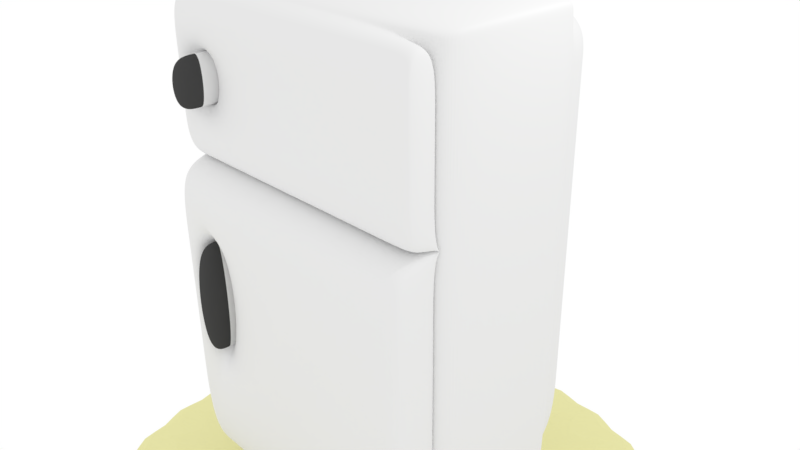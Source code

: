 # Source: Fridge.blend  (saved by Blender 2.77.0; exported with 4.5.12 LTS)
import bpy
from mathutils import Matrix  # noqa: F401  (used for matrix-valued properties, if any)

bpy.ops.wm.read_factory_settings(use_empty=True)
scene = bpy.context.scene
scene.name = 'Scene'

# ---- collections
col_collection_1 = bpy.data.collections.new('Collection 1'); scene.collection.children.link(col_collection_1)

# ---- materials (node trees are filled in below, after node groups)
mat_material_003 = bpy.data.materials.new('Material.003')
mat_material_003.alpha_threshold = 0.0
mat_material_003.roughness = 0.5
mat_material_001 = bpy.data.materials.new('Material.001')
mat_material_001.alpha_threshold = 0.0
mat_material_001.roughness = 0.5
mat_material = bpy.data.materials.new('Material')
mat_material.alpha_threshold = 0.0
mat_material.roughness = 0.5
mat_material.line_color = (0.0, 0.0, 0.0, 1.0)

# ---- material node trees
mat_material_003.use_nodes = True; mat_material_003.node_tree.nodes.clear()
_N = mat_material_003.node_tree.nodes; _L = mat_material_003.node_tree.links
n0 = _N.new('ShaderNodeOutputMaterial'); n0.name = 'Material Output'; n0.location = (300, 300)
n1 = _N.new('ShaderNodeBsdfDiffuse'); n1.name = 'Diffuse BSDF'; n1.location = (10, 300)
n1.inputs[0].default_value = (0.8, 0.7765, 0.3953, 1.0)
_L.new(n1.outputs[0], n0.inputs[0])
n0.is_active_output = True
mat_material_001.use_nodes = True; mat_material_001.node_tree.nodes.clear()
_N = mat_material_001.node_tree.nodes; _L = mat_material_001.node_tree.links
n0 = _N.new('ShaderNodeOutputMaterial'); n0.name = 'Material Output'; n0.location = (300, 300)
n1 = _N.new('ShaderNodeBsdfDiffuse'); n1.name = 'Diffuse BSDF'; n1.location = (10, 300)
n1.inputs[0].default_value = (0.06072, 0.06072, 0.06072, 1.0)
_L.new(n1.outputs[0], n0.inputs[0])
n0.is_active_output = True

# ---- world
world_world = bpy.data.worlds.new('World'); scene.world = world_world
world_world.color = (1.0, 1.0, 1.0)
world_world.use_sun_shadow = False
world_world.sun_shadow_jitter_overblur = 0.0
world_world.cycles.sampling_method = 'MANUAL'

# ---- cameras
cam_camera = bpy.data.cameras.new('Camera')
cam_camera.clip_end = 100.0
cam_camera.lens = 35.0
cam_camera.sensor_width = 32.0
cam_camera.sensor_height = 18.0
cam_camera.ortho_scale = 7.314
cam_camera.dof.focus_distance = 0.0

# ---- lights
light_lamp = bpy.data.lights.new('Lamp', 'POINT')
light_lamp.transmission_factor = 0.0
light_lamp.cutoff_distance = 30.0
light_lamp.energy = 100.0
light_lamp.shadow_buffer_clip_start = 1.001
light_lamp.shadow_soft_size = 0.1
light_lamp.shadow_maximum_resolution = 0.006
light_lamp.use_absolute_resolution = True

# ---- meshes
me_cylinder = bpy.data.meshes.new('Cylinder')
me_cylinder.from_pydata([(0.0, 1.0, -1.0), (0.0, 1.0, 1.0), (0.1951, 0.9808, -1.0), (0.1951, 0.9808, 1.0), (0.3827, 0.9239, -1.0), (0.3827, 0.9239, 1.0), (0.5556, 0.8315, -1.0), (0.5556, 0.8315, 1.0), (0.7071, 0.7071, -1.0), (0.7071, 0.7071, 1.0), (0.8315, 0.5556, -1.0), (0.8315, 0.5556, 1.0), (0.9239, 0.3827, -1.0), (0.9239, 0.3827, 1.0), (0.9808, 0.1951, -1.0), (0.9808, 0.1951, 1.0), (1.0, 7.55e-08, -1.0), (1.0, 7.55e-08, 1.0), (0.9808, -0.1951, -1.0), (0.9808, -0.1951, 1.0), (0.9239, -0.3827, -1.0), (0.9239, -0.3827, 1.0), (0.8315, -0.5556, -1.0), (0.8315, -0.5556, 1.0), (0.7071, -0.7071, -1.0), (0.7071, -0.7071, 1.0), (0.5556, -0.8315, -1.0), (0.5556, -0.8315, 1.0), (0.3827, -0.9239, -1.0), (0.3827, -0.9239, 1.0), (0.1951, -0.9808, -1.0), (0.1951, -0.9808, 1.0), (-3.258e-07, -1.0, -1.0), (-3.258e-07, -1.0, 1.0), (-0.1951, -0.9808, -1.0), (-0.1951, -0.9808, 1.0), (-0.3827, -0.9239, -1.0), (-0.3827, -0.9239, 1.0), (-0.5556, -0.8315, -1.0), (-0.5556, -0.8315, 1.0), (-0.7071, -0.7071, -1.0), (-0.7071, -0.7071, 1.0), (-0.8315, -0.5556, -1.0), (-0.8315, -0.5556, 1.0), (-0.9239, -0.3827, -1.0), (-0.9239, -0.3827, 1.0), (-0.9808, -0.1951, -1.0), (-0.9808, -0.1951, 1.0), (-1.0, 9.656e-07, -1.0), (-1.0, 9.656e-07, 1.0), (-0.9808, 0.1951, -1.0), (-0.9808, 0.1951, 1.0), (-0.9239, 0.3827, -1.0), (-0.9239, 0.3827, 1.0), (-0.8315, 0.5556, -1.0), (-0.8315, 0.5556, 1.0), (-0.7071, 0.7071, -1.0), (-0.7071, 0.7071, 1.0), (-0.5556, 0.8315, -1.0), (-0.5556, 0.8315, 1.0), (-0.3827, 0.9239, -1.0), (-0.3827, 0.9239, 1.0), (-0.1951, 0.9808, -1.0), (-0.1951, 0.9808, 1.0)], [], [(0, 1, 3, 2), (2, 3, 5, 4), (4, 5, 7, 6), (6, 7, 9, 8), (8, 9, 11, 10), (10, 11, 13, 12), (12, 13, 15, 14), (14, 15, 17, 16), (16, 17, 19, 18), (18, 19, 21, 20), (20, 21, 23, 22), (22, 23, 25, 24), (24, 25, 27, 26), (26, 27, 29, 28), (28, 29, 31, 30), (30, 31, 33, 32), (32, 33, 35, 34), (34, 35, 37, 36), (36, 37, 39, 38), (38, 39, 41, 40), (40, 41, 43, 42), (42, 43, 45, 44), (44, 45, 47, 46), (46, 47, 49, 48), (48, 49, 51, 50), (50, 51, 53, 52), (52, 53, 55, 54), (54, 55, 57, 56), (56, 57, 59, 58), (58, 59, 61, 60), (3, 1, 63, 61, 59, 57, 55, 53, 51, 49, 47, 45, 43, 41, 39, 37, 35, 33, 31, 29, 27, 25, 23, 21, 19, 17, 15, 13, 11, 9, 7, 5), (60, 61, 63, 62), (62, 63, 1, 0), (0, 2, 4, 6, 8, 10, 12, 14, 16, 18, 20, 22, 24, 26, 28, 30, 32, 34, 36, 38, 40, 42, 44, 46, 48, 50, 52, 54, 56, 58, 60, 62)])
me_cylinder.materials.append(mat_material_003)
me_cylinder.use_remesh_preserve_volume = False
me_cylinder.use_remesh_preserve_attributes = False
me_cylinder.use_mirror_vertex_groups = False
me_cylinder.update()
me_cube_001 = bpy.data.meshes.new('Cube.001')
me_cube_001.from_pydata([(-0.5884, -1.4, 0.06654), (-0.6944, -1.4, 0.06654), (-0.6944, -1.4, -0.4456), (-0.5884, -1.4, -0.4456), (-0.6944, -1.4, 0.7634), (-0.6944, -1.4, 0.5587), (-0.5884, -1.4, 0.7634), (-0.5884, -1.4, 0.5587), (-0.5884, -1.752, 0.06654), (-0.6944, -1.752, 0.06654), (-0.6944, -1.752, -0.4456), (-0.5884, -1.752, -0.4456), (-0.6944, -1.752, 0.7634), (-0.6944, -1.752, 0.5587), (-0.5884, -1.752, 0.7634), (-0.5884, -1.752, 0.5587)], [], [(2, 3, 11, 10), (7, 6, 14, 15), (11, 8, 9, 10), (15, 14, 12, 13), (1, 2, 10, 9), (5, 7, 15, 13), (4, 5, 13, 12), (3, 0, 8, 11), (0, 1, 9, 8), (6, 4, 12, 14)])
me_cube_001.materials.append(mat_material_001)
me_cube_001.use_remesh_preserve_volume = False
me_cube_001.use_remesh_preserve_attributes = False
me_cube_001.use_mirror_vertex_groups = False
me_cube_001.update()
me_cube = bpy.data.meshes.new('Cube')
me_cube.from_pydata([(1.0, 1.0, -1.0), (1.0, -1.0, -1.0), (-1.0, -1.0, -1.0), (-1.0, 1.0, -1.0), (1.0, 1.0, 1.0), (1.0, -1.0, 1.0), (-1.0, -1.0, 1.0), (-1.0, 1.0, 1.0), (-0.8653, 1.0, -1.0), (-0.8653, -1.0, -1.0), (-0.8653, 1.0, 1.0), (-0.8653, -1.0, 1.0), (0.8766, 1.0, -1.0), (0.8766, -1.0, -1.0), (0.8766, 1.0, 1.0), (0.8766, -1.0, 1.0), (1.0, 1.0, 0.3541), (1.0, -1.0, 0.3541), (-1.0, -1.0, 0.3541), (-1.0, 1.0, 0.3541), (-0.8653, 1.0, 0.3541), (-0.8653, -1.0, 0.3541), (0.8766, -1.0, 0.3541), (0.8766, 1.0, 0.3541), (1.0, 1.0, 0.9681), (1.0, -1.0, 0.9681), (-1.0, -1.0, 0.9681), (-1.0, 1.0, 0.9681), (-0.8653, 1.0, 0.9681), (0.8766, 1.0, 0.9681), (-0.8653, -1.0, 0.9681), (0.8766, -1.0, 0.9681), (-0.8653, -1.0, -0.9578), (0.8766, -1.0, -0.9578), (1.0, 1.0, -0.9578), (1.0, -1.0, -0.9578), (-1.0, -1.0, -0.9578), (-1.0, 1.0, -0.9578), (-0.8653, 1.0, -0.9578), (0.8766, 1.0, -0.9578), (-0.6944, 1.0, -1.0), (-0.6944, -1.0, -1.0), (-0.6944, 1.0, 1.0), (-0.6944, -1.0, 1.0), (-0.6944, -1.0, 0.3541), (-0.6944, 1.0, 0.3541), (-0.6944, 1.0, 0.9681), (-0.6944, -1.0, 0.9681), (-0.6944, -1.0, -0.9578), (-0.6944, 1.0, -0.9578), (-0.5884, 1.0, -1.0), (-0.5884, -1.0, -1.0), (-0.5884, 1.0, 1.0), (-0.5884, -1.0, 1.0), (-0.5884, -1.0, 0.3541), (-0.5884, 1.0, 0.3541), (-0.5884, 1.0, 0.9681), (-0.5884, -1.0, 0.9681), (-0.5884, -1.0, -0.9578), (-0.5884, 1.0, -0.9578), (1.0, 1.0, 0.06654), (1.0, -1.0, 0.06654), (-1.0, -1.0, 0.06654), (-1.0, 1.0, 0.06654), (-0.8653, 1.0, 0.06654), (0.8766, 1.0, 0.06654), (-0.8653, -1.0, 0.06654), (0.8766, -1.0, 0.06654), (-0.6944, 1.0, 0.06654), (-0.6944, -1.0, 0.06654), (-0.5884, -1.0, 0.06654), (-0.5884, 1.0, 0.06654), (-0.8653, -1.0, -0.4456), (0.8766, -1.0, -0.4456), (-0.6944, -1.0, -0.4456), (-0.5884, -1.0, -0.4456), (1.0, 1.0, -0.4456), (1.0, -1.0, -0.4456), (-1.0, -1.0, -0.4456), (-1.0, 1.0, -0.4456), (-0.8653, 1.0, -0.4456), (0.8766, 1.0, -0.4456), (-0.6944, 1.0, -0.4456), (-0.5884, 1.0, -0.4456), (-0.8653, -1.0, 0.7634), (-0.8653, -1.0, 0.5587), (0.8766, -1.0, 0.7634), (0.8766, -1.0, 0.5587), (1.0, 1.0, 0.5587), (1.0, 1.0, 0.7634), (1.0, -1.0, 0.5587), (1.0, -1.0, 0.7634), (-1.0, -1.0, 0.5587), (-1.0, -1.0, 0.7634), (-1.0, 1.0, 0.5587), (-1.0, 1.0, 0.7634), (-0.8653, 1.0, 0.5587), (-0.8653, 1.0, 0.7634), (0.8766, 1.0, 0.5587), (0.8766, 1.0, 0.7634), (-0.6944, -1.0, 0.7634), (-0.6944, -1.0, 0.5587), (-0.6944, 1.0, 0.5587), (-0.6944, 1.0, 0.7634), (-0.5884, 1.0, 0.5587), (-0.5884, 1.0, 0.7634), (-0.5884, -1.0, 0.7634), (-0.5884, -1.0, 0.5587), (-0.5884, -1.4, 0.06654), (-0.6944, -1.4, 0.06654), (-0.6944, -1.4, -0.4456), (-0.5884, -1.4, -0.4456), (-0.6944, -1.4, 0.7634), (-0.6944, -1.4, 0.5587), (-0.5884, -1.4, 0.7634), (-0.5884, -1.4, 0.5587), (-0.8653, -1.429, 0.5587), (-0.8653, -1.429, 0.3541), (0.8766, -1.429, 0.5587), (0.8766, -1.429, 0.3541), (-0.6944, -1.429, 0.3541), (-0.6944, -1.429, 0.9681), (-0.8653, -1.429, 0.9681), (-0.5884, -1.429, 0.3541), (-0.5884, -1.429, 0.9681), (-0.6944, -1.429, 0.5587), (0.8766, -1.429, 0.9681), (-0.5884, -1.429, 0.5587), (-0.8653, -1.429, 0.7634), (0.8766, -1.429, 0.7634), (-0.6944, -1.429, 0.7634), (-0.5884, -1.429, 0.7634), (-0.6944, -1.623, 0.3541), (-0.8653, -1.623, 0.3541), (-0.8653, -1.623, -0.4456), (-0.8653, -1.623, -0.9578), (0.8766, -1.623, -0.4456), (0.8766, -1.623, -0.9578), (-0.6944, -1.623, -0.9578), (-0.5884, -1.623, 0.3541), (-0.5884, -1.623, -0.9578), (-0.6944, -1.623, -0.4456), (0.8766, -1.623, 0.3541), (-0.5884, -1.623, -0.4456), (-0.8653, -1.623, 0.06654), (0.8766, -1.623, 0.06654), (-0.6944, -1.623, 0.06654), (-0.5884, -1.623, 0.06654), (0.9378, -1.0, 0.5587), (0.9378, -1.0, 0.3541), (0.9378, -1.0, -0.4456), (0.9378, -1.0, -0.9578), (0.9378, -1.0, 0.06654), (0.9378, -1.623, -0.4456), (0.9378, -1.623, 0.06654), (0.9378, -1.623, -0.9578), (0.9378, -1.0, 0.9681), (0.9378, -1.0, 0.7634), (0.9378, -1.429, 0.9681), (0.9378, -1.429, 0.5587), (0.9378, -1.429, 0.3541), (0.9378, -1.429, 0.7634), (0.9378, -1.623, 0.3541), (0.8766, 1.912, 0.06654), (0.8766, 1.912, 0.3541), (0.8766, 1.912, 0.7634), (0.8766, 1.912, 0.9681), (-0.5884, 1.912, 0.3541), (-0.5884, 1.912, 0.9681), (0.8766, 1.912, -0.9578), (-0.5884, 1.912, -0.9578), (-0.5884, 1.912, 0.7634), (-0.5884, 1.912, 0.06654), (0.8766, 1.912, -0.4456), (-0.5884, 1.912, -0.4456), (0.8766, 1.912, 0.5587), (-0.5884, 1.912, 0.5587)], [], [(8, 9, 2, 3), (10, 7, 6, 11), (24, 4, 5, 25), (30, 11, 6, 26), (26, 6, 7, 27), (38, 8, 3, 37), (49, 40, 8, 38), (47, 43, 11, 30), (42, 10, 11, 43), (40, 41, 9, 8), (0, 1, 13, 12), (4, 14, 15, 5), (25, 5, 15, 31), (34, 0, 12, 39), (88, 16, 23, 98), (61, 17, 22, 67), (22, 142, 162, 149), (102, 45, 20, 96), (96, 20, 19, 94), (62, 18, 19, 63), (66, 21, 18, 62), (60, 16, 17, 61), (10, 28, 27, 7), (42, 46, 28, 10), (4, 24, 29, 14), (91, 25, 31, 86), (100, 106, 131, 130), (93, 26, 27, 95), (84, 30, 26, 93), (89, 24, 25, 91), (0, 34, 35, 1), (9, 32, 36, 2), (2, 36, 37, 3), (41, 48, 32, 9), (1, 35, 33, 13), (76, 34, 39, 81), (82, 49, 38, 80), (80, 38, 37, 79), (83, 59, 49, 82), (51, 58, 48, 41), (84, 85, 116, 128), (52, 56, 46, 42), (104, 55, 45, 102), (75, 74, 141, 143), (50, 51, 41, 40), (52, 42, 43, 53), (57, 53, 43, 47), (59, 50, 40, 49), (39, 12, 50, 59), (31, 15, 53, 57), (14, 52, 53, 15), (12, 13, 51, 50), (74, 69, 146, 141), (105, 56, 168, 171), (14, 29, 56, 52), (106, 107, 127, 131), (13, 33, 58, 51), (104, 105, 171, 176), (55, 104, 176, 167), (44, 21, 133, 132), (107, 106, 114, 115), (55, 71, 68, 45), (20, 64, 63, 19), (45, 68, 64, 20), (16, 60, 65, 23), (76, 60, 61, 77), (72, 66, 62, 78), (78, 62, 63, 79), (72, 32, 135, 134), (77, 61, 67, 73), (35, 77, 73, 33), (86, 31, 156, 157), (36, 78, 79, 37), (32, 72, 78, 36), (34, 76, 77, 35), (58, 33, 137, 140), (66, 72, 134, 144), (56, 29, 166, 168), (71, 83, 82, 68), (64, 80, 79, 63), (68, 82, 80, 64), (60, 76, 81, 65), (57, 47, 121, 124), (107, 101, 125, 127), (23, 65, 163, 164), (29, 99, 165, 166), (56, 105, 103, 46), (105, 104, 102, 103), (30, 84, 128, 122), (106, 100, 112, 114), (16, 88, 90, 17), (88, 89, 91, 90), (21, 85, 92, 18), (85, 84, 93, 92), (18, 92, 94, 19), (92, 93, 95, 94), (21, 44, 120, 117), (31, 57, 124, 126), (17, 90, 87, 22), (90, 91, 86, 87), (28, 97, 95, 27), (97, 96, 94, 95), (46, 103, 97, 28), (103, 102, 96, 97), (24, 89, 99, 29), (89, 88, 98, 99), (75, 70, 108, 111), (70, 69, 109, 108), (101, 107, 115, 113), (100, 101, 113, 112), (74, 75, 111, 110), (69, 74, 110, 109), (130, 121, 122, 128), (131, 124, 121, 130), (129, 126, 124, 131), (119, 118, 127, 123), (118, 129, 131, 127), (123, 127, 125, 120), (120, 125, 116, 117), (125, 130, 128, 116), (31, 126, 158, 156), (85, 21, 117, 116), (101, 100, 130, 125), (54, 22, 119, 123), (47, 30, 122, 121), (33, 73, 150, 151), (118, 119, 160, 159), (44, 54, 123, 120), (146, 132, 133, 144), (147, 139, 132, 146), (145, 142, 139, 147), (136, 145, 147, 143), (141, 146, 144, 134), (138, 141, 134, 135), (140, 143, 141, 138), (137, 136, 143, 140), (70, 75, 143, 147), (48, 58, 140, 138), (21, 66, 144, 133), (22, 54, 139, 142), (69, 70, 147, 146), (32, 48, 138, 135), (73, 67, 152, 150), (54, 44, 132, 139), (151, 150, 153, 155), (150, 152, 154, 153), (157, 156, 158, 161), (148, 157, 161, 159), (149, 148, 159, 160), (152, 149, 162, 154), (87, 86, 157, 148), (136, 137, 155, 153), (22, 87, 148, 149), (126, 129, 161, 158), (67, 22, 149, 152), (137, 33, 151, 155), (145, 136, 153, 154), (129, 118, 159, 161), (142, 145, 154, 162), (119, 22, 149, 160), (175, 164, 167, 176), (173, 169, 170, 174), (164, 163, 172, 167), (163, 173, 174, 172), (166, 165, 171, 168), (165, 175, 176, 171), (98, 23, 164, 175), (81, 39, 169, 173), (83, 71, 172, 174), (39, 59, 170, 169), (99, 98, 175, 165), (65, 81, 173, 163), (59, 83, 174, 170), (71, 55, 167, 172)])
me_cube.materials.append(mat_material)
me_cube.use_remesh_preserve_volume = False
me_cube.use_remesh_preserve_attributes = False
me_cube.use_mirror_vertex_groups = False
me_cube.update()

# ---- objects
ob_floor = bpy.data.objects.new('Floor', me_cylinder)
ob_handles = bpy.data.objects.new('Handles', me_cube_001)
ob_fridge = bpy.data.objects.new('Fridge', me_cube)
ob_lamp = bpy.data.objects.new('Lamp', light_lamp)
ob_camera = bpy.data.objects.new('Camera', cam_camera)

# ---- transforms, parenting, visibility, modifiers, constraints
ob_floor.location = (0.0, 0.0, -4.513)
ob_floor.scale = (4.723, 4.723, -0.4542)
ob_floor.lineart.crease_threshold = 0.0
_m = ob_floor.modifiers.new('Subsurf', 'SUBSURF')
_m.uv_smooth = 'PRESERVE_CORNERS'
_m.quality = 2
_m.show_only_control_edges = False
ob_handles.location = (0.0, 0.0, 0.0)
ob_handles.scale = (2.285, 1.0, 3.466)
ob_handles.lock_rotations_4d = False
ob_handles.empty_display_type = 'ARROWS'
ob_handles.lineart.crease_threshold = 0.0
_m = ob_handles.modifiers.new('Subsurf', 'SUBSURF')
_m.uv_smooth = 'PRESERVE_CORNERS'
_m.levels = 4
_m.render_levels = 4
_m.show_only_control_edges = False
ob_fridge.location = (0.0, 0.0, 0.0)
ob_fridge.scale = (2.285, 1.0, 3.466)
ob_fridge.lock_rotations_4d = False
ob_fridge.empty_display_type = 'ARROWS'
ob_fridge.lineart.crease_threshold = 0.0
_m = ob_fridge.modifiers.new('Subsurf', 'SUBSURF')
_m.uv_smooth = 'PRESERVE_CORNERS'
_m.levels = 4
_m.render_levels = 4
_m.show_only_control_edges = False
ob_lamp.location = (4.076, 1.005, 5.904)
ob_lamp.rotation_euler = (0.6503, 0.05522, 1.866)
ob_lamp.lock_rotations_4d = False
ob_lamp.empty_display_type = 'ARROWS'
ob_lamp.color = (0.0, 0.0, 0.0, 0.0)
ob_lamp.lineart.crease_threshold = 0.0
ob_camera.location = (7.481, -6.508, 5.344)
ob_camera.rotation_euler = (1.109, 0.01082, 0.8149)
ob_camera.lock_rotations_4d = False
ob_camera.empty_display_type = 'ARROWS'
ob_camera.color = (0.0, 0.0, 0.0, 0.0)
ob_camera.display_type = 'WIRE'
ob_camera.lineart.crease_threshold = 0.0

# ---- collection membership
col_collection_1.objects.link(ob_floor)
col_collection_1.objects.link(ob_handles)
col_collection_1.objects.link(ob_fridge)
col_collection_1.objects.link(ob_lamp)
col_collection_1.objects.link(ob_camera)

# ---- scene / render settings (as saved in the file)
scene.camera = ob_camera
scene.frame_start = 1; scene.frame_end = 250; scene.frame_set(1)
scene.render.engine = 'CYCLES'
scene.render.resolution_percentage = 50
scene.render.dither_intensity = 0.0
scene.cycles.use_denoising = False
scene.cycles.samples = 128
scene.cycles.sampling_pattern = 'TABULATED_SOBOL'
scene.cycles.light_sampling_threshold = 0.0
scene.cycles.use_adaptive_sampling = False
scene.cycles.use_light_tree = False
scene.cycles.blur_glossy = 0.0
scene.cycles.sample_clamp_indirect = 0.0
scene.view_settings.view_transform = 'Standard'
bpy.context.view_layer.update()
